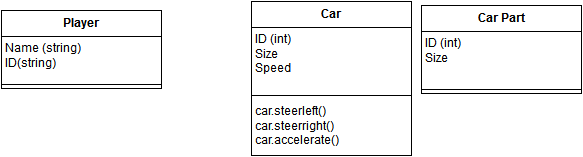

The diagram above was exported from draw.io. Its source (the exported page's mxGraphModel, read from the mxfile embedded in the PNG):
<mxGraphModel dx="712" dy="755" grid="1" gridSize="10" guides="1" tooltips="1" connect="1" arrows="1" fold="1" page="1" pageScale="1" pageWidth="826" pageHeight="1169" background="#ffffff" math="0">
  <root>
    <mxCell id="0" />
    <mxCell id="1" parent="0" />
    <mxCell id="2" value="Player&lt;br&gt;" style="swimlane;html=1;fontStyle=1;align=center;verticalAlign=top;childLayout=stackLayout;horizontal=1;startSize=26;horizontalStack=0;resizeParent=1;resizeLast=0;collapsible=1;marginBottom=0;swimlaneFillColor=#ffffff;" vertex="1" parent="1">
      <mxGeometry x="190" y="120" width="160" height="78" as="geometry" />
    </mxCell>
    <mxCell id="3" value="Name (string)&lt;br&gt;ID(string)&lt;br&gt;&lt;br&gt;" style="text;html=1;strokeColor=none;fillColor=none;align=left;verticalAlign=top;spacingLeft=4;spacingRight=4;whiteSpace=wrap;overflow=hidden;rotatable=0;points=[[0,0.5],[1,0.5]];portConstraint=eastwest;" vertex="1" parent="2">
      <mxGeometry y="26" width="160" height="44" as="geometry" />
    </mxCell>
    <mxCell id="4" value="" style="line;html=1;strokeWidth=1;fillColor=none;align=left;verticalAlign=middle;spacingTop=-1;spacingLeft=3;spacingRight=3;rotatable=0;labelPosition=right;points=[];portConstraint=eastwest;" vertex="1" parent="2">
      <mxGeometry y="70" width="160" height="8" as="geometry" />
    </mxCell>
    <mxCell id="6" value="Car" style="swimlane;html=1;fontStyle=1;align=center;verticalAlign=top;childLayout=stackLayout;horizontal=1;startSize=26;horizontalStack=0;resizeParent=1;resizeLast=0;collapsible=1;marginBottom=0;swimlaneFillColor=#ffffff;" vertex="1" parent="1">
      <mxGeometry x="440" y="111" width="160" height="154" as="geometry" />
    </mxCell>
    <mxCell id="7" value="ID (int)&lt;br&gt;Size &lt;br&gt;Speed &lt;br&gt;&amp;nbsp;&lt;br&gt;" style="text;html=1;strokeColor=none;fillColor=none;align=left;verticalAlign=top;spacingLeft=4;spacingRight=4;whiteSpace=wrap;overflow=hidden;rotatable=0;points=[[0,0.5],[1,0.5]];portConstraint=eastwest;" vertex="1" parent="6">
      <mxGeometry y="26" width="160" height="64" as="geometry" />
    </mxCell>
    <mxCell id="8" value="" style="line;html=1;strokeWidth=1;fillColor=none;align=left;verticalAlign=middle;spacingTop=-1;spacingLeft=3;spacingRight=3;rotatable=0;labelPosition=right;points=[];portConstraint=eastwest;" vertex="1" parent="6">
      <mxGeometry y="90" width="160" height="8" as="geometry" />
    </mxCell>
    <mxCell id="9" value="car.steerleft()&lt;br&gt;car.steerright()&lt;br&gt;car.accelerate()&lt;br&gt;" style="text;html=1;strokeColor=none;fillColor=none;align=left;verticalAlign=top;spacingLeft=4;spacingRight=4;whiteSpace=wrap;overflow=hidden;rotatable=0;points=[[0,0.5],[1,0.5]];portConstraint=eastwest;" vertex="1" parent="6">
      <mxGeometry y="98" width="160" height="52" as="geometry" />
    </mxCell>
    <mxCell id="10" value="Car Part &lt;br&gt;" style="swimlane;html=1;fontStyle=1;align=center;verticalAlign=top;childLayout=stackLayout;horizontal=1;startSize=26;horizontalStack=0;resizeParent=1;resizeLast=0;collapsible=1;marginBottom=0;swimlaneFillColor=#ffffff;" vertex="1" parent="1">
      <mxGeometry x="610" y="115" width="160" height="88" as="geometry" />
    </mxCell>
    <mxCell id="11" value="ID (int)&lt;br&gt;Size &lt;br&gt;" style="text;html=1;strokeColor=none;fillColor=none;align=left;verticalAlign=top;spacingLeft=4;spacingRight=4;whiteSpace=wrap;overflow=hidden;rotatable=0;points=[[0,0.5],[1,0.5]];portConstraint=eastwest;" vertex="1" parent="10">
      <mxGeometry y="26" width="160" height="54" as="geometry" />
    </mxCell>
    <mxCell id="12" value="" style="line;html=1;strokeWidth=1;fillColor=none;align=left;verticalAlign=middle;spacingTop=-1;spacingLeft=3;spacingRight=3;rotatable=0;labelPosition=right;points=[];portConstraint=eastwest;" vertex="1" parent="10">
      <mxGeometry y="80" width="160" height="8" as="geometry" />
    </mxCell>
  </root>
</mxGraphModel>